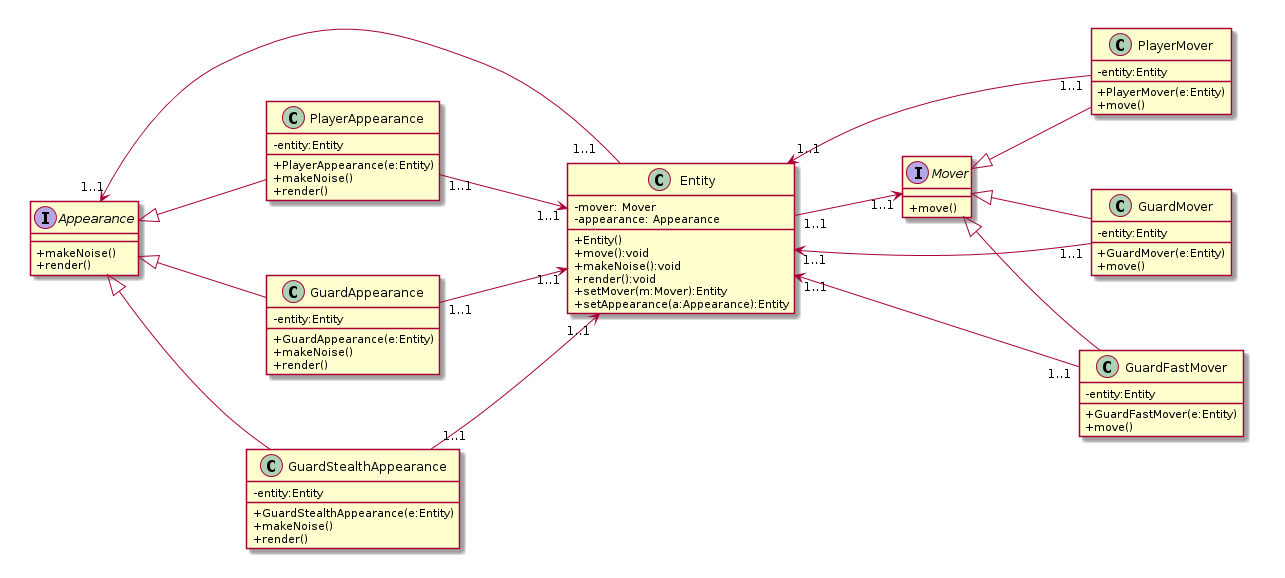

The diagram above was rendered by PlantUML. Its source (embedded in the PNG):
@startuml
left to right direction
skinparam classAttributeIconSize 0

class Entity {
    + Entity()
    + move():void
    + makeNoise():void
    + render():void
    + setMover(m:Mover):Entity
    + setAppearance(a:Appearance):Entity
    
    - mover: Mover
    - appearance: Appearance
}

interface Mover {
    + move()
}

interface Appearance {
    + makeNoise()
    + render()
}

Entity "1..1" --> "1..1" Appearance
Entity "1..1" --> "1..1" Mover

class PlayerMover {
    + PlayerMover(e:Entity)
    + move()
    - entity:Entity
}
PlayerMover -up-|> Mover
PlayerMover "1..1" --> "1..1" Entity

class GuardMover {
    + GuardMover(e:Entity)
    + move()
    - entity:Entity
}
GuardMover -up-|> Mover
GuardMover "1..1" --> "1..1" Entity

class GuardFastMover {
    + GuardFastMover(e:Entity)
    + move()
    - entity:Entity
}
GuardFastMover -up-|> Mover
GuardFastMover "1..1" --> "1..1" Entity

class PlayerAppearance {
    + PlayerAppearance(e:Entity)
    + makeNoise()
    + render()
    - entity:Entity
}
PlayerAppearance -up-|> Appearance
PlayerAppearance "1..1" --> "1..1" Entity

class GuardAppearance {
    + GuardAppearance(e:Entity)
    + makeNoise()
    + render()
    - entity:Entity
}
GuardAppearance -up-|> Appearance
GuardAppearance "1..1" --> "1..1" Entity

class GuardStealthAppearance {
    + GuardStealthAppearance(e:Entity)
    + makeNoise()
    + render()
    - entity:Entity
}
GuardStealthAppearance -up-|> Appearance
GuardStealthAppearance "1..1" --> "1..1" Entity


@enduml